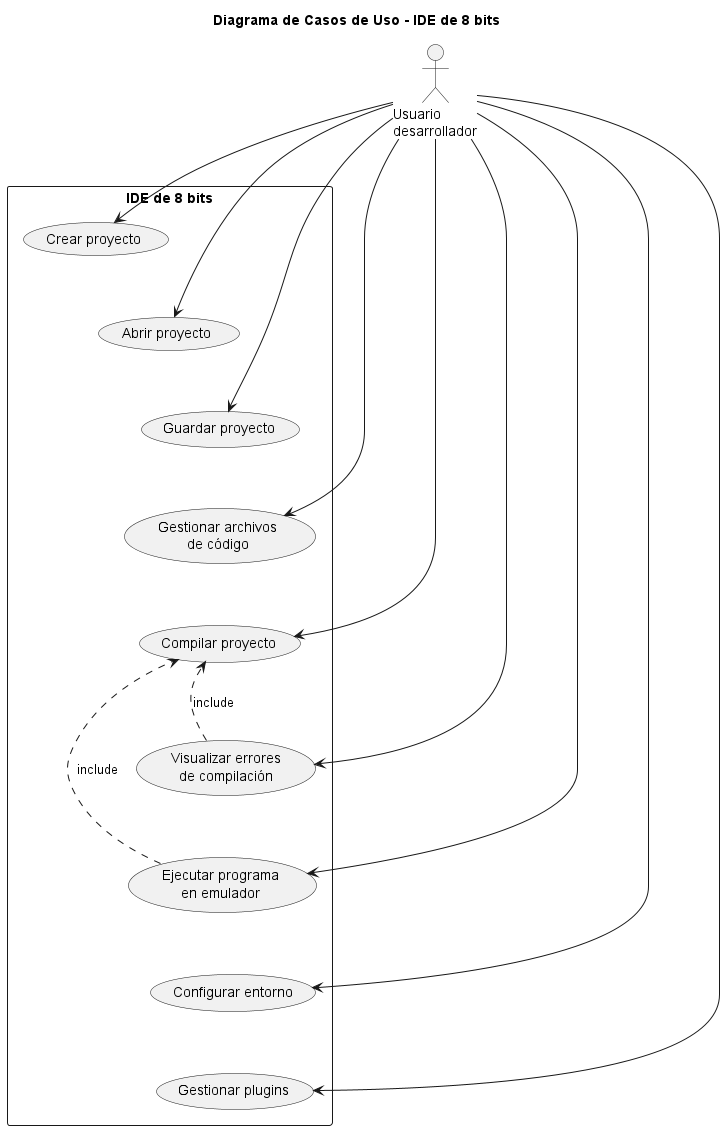

The diagram above was rendered by PlantUML. Its source (embedded in the PNG):
@startuml
!define RECTANGLE class
title Diagrama de Casos de Uso - IDE de 8 bits

actor "Usuario\ndesarrollador" as Usuario

rectangle "IDE de 8 bits" {
  ' Casos de uso organizados verticalmente
  (Crear proyecto) as CU1
  (Abrir proyecto) as CU2
  (Guardar proyecto) as CU3
  
  (Gestionar archivos\nde código) as CU4
  
  (Compilar proyecto) as CU5
  (Visualizar errores\nde compilación) as CU6
  
  (Ejecutar programa\nen emulador) as CU7
  
  (Configurar entorno) as CU8
  (Gestionar plugins) as CU9
}

' Forzar layout vertical
CU1 -[hidden]- CU2
CU2 -[hidden]- CU3
CU3 -[hidden]- CU4
CU4 -[hidden]- CU5
CU5 -[hidden]- CU6
CU6 -[hidden]- CU7
CU7 -[hidden]- CU8
CU8 -[hidden]- CU9

' Conexiones del usuario
Usuario --> CU1
Usuario --> CU2
Usuario --> CU3
Usuario --> CU4
Usuario --> CU5
Usuario --> CU6
Usuario --> CU7
Usuario --> CU8
Usuario --> CU9

' Dependencias
CU6 ..> CU5 : «include»
CU7 ..> CU5 : «include»

@enduml